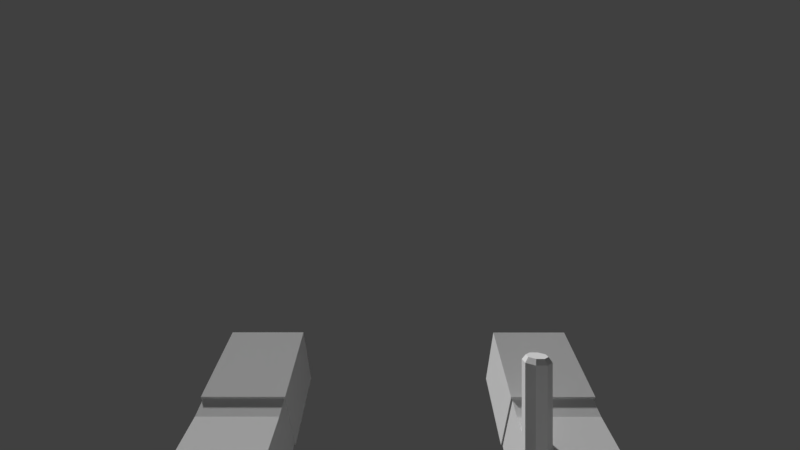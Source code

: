 # Source: ArmsGlowstick.blend  (saved by Blender 2.79.0; exported with 4.5.12 LTS)
import bpy
from mathutils import Matrix  # noqa: F401  (used for matrix-valued properties, if any)

bpy.ops.wm.read_factory_settings(use_empty=True)
scene = bpy.context.scene
scene.name = 'Scene'

# ---- collections
col_collection_1 = bpy.data.collections.new('Collection 1'); scene.collection.children.link(col_collection_1)
col_collection_20 = bpy.data.collections.new('Collection 20'); scene.collection.children.link(col_collection_20)
col_collection_20.hide_render = True
col_collection_20.hide_viewport = True

# ---- materials (node trees are filled in below, after node groups)
mat_armtexture = bpy.data.materials.new('ArmTexture')
mat_armtexture.alpha_threshold = 0.0
mat_armtexture.use_transparent_shadow = False
mat_armtexture.roughness = 0.5
mat_armtexture.specular_intensity = 0.0
mat_color_palette = bpy.data.materials.new('Color Palette')
mat_color_palette.alpha_threshold = 0.0
mat_color_palette.use_transparent_shadow = False
mat_color_palette.roughness = 0.5
mat_color_palette.specular_intensity = 0.0

# ---- material node trees

# ---- world
world_world = bpy.data.worlds.new('World'); scene.world = world_world
world_world.color = (0.05088, 0.05088, 0.05088)
world_world.use_sun_shadow = False
world_world.sun_shadow_jitter_overblur = 0.0
world_world.cycles.sampling_method = 'MANUAL'

# ---- cameras
cam_camera_001 = bpy.data.cameras.new('Camera.001')
cam_camera_001.clip_start = 0.001
cam_camera_001.clip_end = 100.0
cam_camera_001.lens = 16.0
cam_camera_001.sensor_width = 32.0
cam_camera_001.sensor_height = 18.0
cam_camera_001.display_size = 2.0
cam_camera_001.lens_unit = 'FOV'
cam_camera_001.dof.focus_distance = 0.0
cam_camera_001.dof.aperture_fstop = 128.0
cam_camera_001.dof.aperture_blades = 6

# ---- meshes
me_arm_mesh = bpy.data.meshes.new('Arm_Mesh')
me_arm_mesh.from_pydata([(0.1085, -0.09473, -0.1342), (0.1085, -0.08033, -0.1792), (0.06365, -0.09473, -0.1342), (0.06365, -0.08033, -0.1792), (0.06367, -0.2419, -0.1318), (0.06367, -0.2209, -0.0954), (0.1083, -0.2209, -0.0954), (0.1083, -0.2419, -0.1318), (0.1093, -0.2198, -0.09433), (0.1093, -0.242, -0.133), (0.063, -0.2198, -0.09433), (0.063, -0.242, -0.133), (0.1093, -0.2617, -0.07016), (0.1093, -0.284, -0.1088), (0.063, -0.2617, -0.07016), (0.063, -0.284, -0.1088), (0.1092, 0.02595, -0.07155), (0.1092, 0.05222, -0.1168), (0.0629, 0.02595, -0.07155), (0.0629, 0.05222, -0.1168), (0.1105, -0.09507, -0.1322), (0.1105, -0.08001, -0.1813), (0.06161, -0.09507, -0.1322), (0.06161, -0.08001, -0.1813), (-0.1067, -0.09473, -0.1345), (-0.1067, -0.08033, -0.1794), (-0.06186, -0.09473, -0.1345), (-0.06186, -0.08033, -0.1794), (-0.06187, -0.242, -0.132), (-0.06187, -0.221, -0.09558), (-0.1065, -0.221, -0.09558), (-0.1065, -0.242, -0.132), (-0.1075, -0.2199, -0.09452), (-0.1075, -0.2421, -0.1332), (-0.06121, -0.2199, -0.09452), (-0.06121, -0.2421, -0.1332), (-0.1075, -0.2618, -0.07034), (-0.1075, -0.2841, -0.109), (-0.06121, -0.2618, -0.07034), (-0.06121, -0.2841, -0.109), (-0.1074, 0.02595, -0.07176), (-0.1074, 0.05222, -0.117), (-0.0611, 0.02595, -0.07176), (-0.0611, 0.05222, -0.117), (-0.1087, -0.09507, -0.1324), (-0.1087, -0.08001, -0.1815), (-0.05982, -0.09507, -0.1324), (-0.05982, -0.08001, -0.1815), (0.1085, -0.1006, -0.1859), (0.1085, -0.1108, -0.1379), (0.06366, -0.1006, -0.1859), (0.06366, -0.1108, -0.1379), (-0.1067, -0.1005, -0.1861), (-0.1067, -0.1108, -0.1381), (-0.06186, -0.1005, -0.1861), (-0.06186, -0.1108, -0.1381), (0.1083, -0.2325, -0.1379), (0.1083, -0.2114, -0.1012), (0.06367, -0.2325, -0.1379), (0.06367, -0.2114, -0.1012), (-0.1065, -0.2326, -0.1381), (-0.1065, -0.2115, -0.1014), (-0.06187, -0.2326, -0.1381), (-0.06187, -0.2115, -0.1014), (0.06366, -0.1221, -0.1866), (0.06366, -0.1286, -0.1358), (0.1084, -0.1221, -0.1866), (0.1084, -0.1286, -0.1358), (-0.06186, -0.1221, -0.1868), (-0.06186, -0.1285, -0.136), (-0.1066, -0.1221, -0.1868), (-0.1066, -0.1285, -0.1361)], [], [(3, 2, 22, 23), (58, 56, 7, 4), (1, 3, 23, 21), (2, 0, 20, 22), (0, 1, 21, 20), (5, 4, 7, 6), (59, 58, 4, 5), (56, 57, 6, 7), (57, 59, 5, 6), (8, 9, 11, 10), (10, 11, 15, 14), (14, 15, 13, 12), (12, 13, 9, 8), (10, 14, 12, 8), (15, 11, 9, 13), (16, 17, 19, 18), (23, 19, 17, 21), (20, 21, 17, 16), (27, 47, 46, 26), (62, 28, 31, 60), (25, 45, 47, 27), (26, 46, 44, 24), (24, 44, 45, 25), (29, 30, 31, 28), (63, 29, 28, 62), (60, 31, 30, 61), (61, 30, 29, 63), (32, 34, 35, 33), (34, 38, 39, 35), (38, 36, 37, 39), (36, 32, 33, 37), (34, 32, 36, 38), (39, 37, 33, 35), (40, 42, 43, 41), (47, 45, 41, 43), (44, 40, 41, 45), (42, 40, 44, 46), (42, 46, 47, 43), (18, 22, 20, 16), (18, 19, 23, 22), (0, 2, 51, 49), (1, 0, 49, 48), (2, 3, 50, 51), (3, 1, 48, 50), (24, 53, 55, 26), (25, 52, 53, 24), (26, 55, 54, 27), (27, 54, 52, 25), (67, 65, 59, 57), (66, 67, 57, 56), (65, 64, 58, 59), (64, 66, 56, 58), (71, 61, 63, 69), (70, 60, 61, 71), (69, 63, 62, 68), (68, 62, 60, 70), (50, 48, 66, 64), (51, 50, 64, 65), (48, 49, 67, 66), (49, 51, 65, 67), (54, 68, 70, 52), (55, 69, 68, 54), (52, 70, 71, 53), (53, 71, 69, 55)])
_uv = me_arm_mesh.uv_layers.new(name='UVMap')
_uv.uv.foreach_set('vector', [0.5058, 0.7527, 0.5999, 0.7533, 0.6038, 0.7568, 0.5059, 0.7554, 0.5068, 0.5439, 0.4149, 0.5439, 0.4149, 0.5092, 0.5068, 0.5092, 0.4182, 0.7552, 0.5019, 0.7554, 0.5059, 0.7554, 0.4142, 0.7552, 0.5069, 0.2028, 0.4146, 0.2028, 0.4104, 0.1997, 0.5111, 0.1997, 0.3202, 0.7527, 0.4143, 0.7525, 0.4142, 0.7552, 0.3163, 0.7561, 0.5068, 0.447, 0.5068, 0.5092, 0.4149, 0.5092, 0.4149, 0.447, 0.5946, 0.5434, 0.5068, 0.5439, 0.5068, 0.5092, 0.5937, 0.5084, 0.4149, 0.5439, 0.3273, 0.5431, 0.3284, 0.5084, 0.4149, 0.5092, 0.4149, 0.4123, 0.5069, 0.4123, 0.5068, 0.447, 0.4149, 0.447, 0.7514, 0.4745, 0.7514, 0.3693, 0.8605, 0.3693, 0.8605, 0.4745, 0.9658, 0.3693, 0.8605, 0.3693, 0.8605, 0.2551, 0.9658, 0.2551, 0.8605, 0.1498, 0.8605, 0.2551, 0.7514, 0.2551, 0.7514, 0.1498, 0.6462, 0.2551, 0.7514, 0.2551, 0.7514, 0.3693, 0.6462, 0.3693, 0.8605, 0.0356, 0.8605, 0.1498, 0.7514, 0.1498, 0.7514, 0.0356, 0.8605, 0.2551, 0.8605, 0.3693, 0.7514, 0.3693, 0.7514, 0.2551, 0.4129, 0.9769, 0.4133, 0.9143, 0.5051, 0.9145, 0.505, 0.977, 0.5073, 0.778, 0.5051, 0.9145, 0.4133, 0.9143, 0.4126, 0.7778, 0.3135, 0.7797, 0.4126, 0.7778, 0.4133, 0.9143, 0.3266, 0.9165, 0.1999, 0.235, 0.1999, 0.2326, 0.2891, 0.2313, 0.2858, 0.2344, 0.2009, 0.4264, 0.2018, 0.4586, 0.1147, 0.4589, 0.1154, 0.4265, 0.1199, 0.2326, 0.1162, 0.2326, 0.1999, 0.2326, 0.1962, 0.2326, 0.211, 0.7634, 0.2159, 0.7666, 0.1121, 0.7678, 0.1168, 0.7645, 0.03034, 0.2345, 0.02697, 0.2313, 0.1162, 0.2326, 0.1162, 0.235, 0.2036, 0.5183, 0.1142, 0.5189, 0.1147, 0.4589, 0.2018, 0.4586, 0.2814, 0.4266, 0.2811, 0.4584, 0.2018, 0.4586, 0.2009, 0.4264, 0.1154, 0.4265, 0.1147, 0.4589, 0.03504, 0.4585, 0.03486, 0.4267, 0.1136, 0.5533, 0.1142, 0.5189, 0.2036, 0.5183, 0.2052, 0.5524, 0.8585, 0.9773, 0.7494, 0.9773, 0.7494, 0.8721, 0.8585, 0.8721, 0.6442, 0.8721, 0.6442, 0.7579, 0.7494, 0.7579, 0.7494, 0.8721, 0.7494, 0.6526, 0.8585, 0.6526, 0.8585, 0.7579, 0.7494, 0.7579, 0.9638, 0.7579, 0.9638, 0.8721, 0.8585, 0.8721, 0.8585, 0.7579, 0.7494, 0.5384, 0.8585, 0.5384, 0.8585, 0.6526, 0.7494, 0.6526, 0.7494, 0.7579, 0.8585, 0.7579, 0.8585, 0.8721, 0.7494, 0.8721, 0.1094, 0.02246, 0.1884, 0.02246, 0.1884, 0.07606, 0.1094, 0.07606, 0.1899, 0.1937, 0.108, 0.1937, 0.1094, 0.07606, 0.1884, 0.07606, 0.02238, 0.1917, 0.03468, 0.07381, 0.1094, 0.07606, 0.108, 0.1937, 0.2126, 0.9889, 0.1132, 0.9901, 0.1072, 0.8512, 0.2116, 0.85, 0.2631, 0.0738, 0.2755, 0.1917, 0.1899, 0.1937, 0.1884, 0.07606, 0.5057, 0.01569, 0.5081, 0.1501, 0.4134, 0.1501, 0.4158, 0.01569, 0.5918, 0.9172, 0.5051, 0.9145, 0.5073, 0.778, 0.6063, 0.7804, 0.4146, 0.2028, 0.5069, 0.2028, 0.5069, 0.2096, 0.4146, 0.2096, 0.4143, 0.7525, 0.3202, 0.7527, 0.3202, 0.7455, 0.4143, 0.746, 0.5999, 0.7533, 0.5058, 0.7527, 0.5059, 0.7461, 0.6001, 0.7461, 0.5058, 0.7527, 0.4143, 0.7525, 0.4143, 0.746, 0.5059, 0.7461, 0.1168, 0.7645, 0.1171, 0.7576, 0.2104, 0.7565, 0.211, 0.7634, 0.1162, 0.235, 0.1162, 0.2409, 0.03002, 0.2409, 0.03034, 0.2345, 0.2858, 0.2344, 0.2861, 0.2409, 0.1999, 0.2409, 0.1999, 0.235, 0.1999, 0.235, 0.1999, 0.2409, 0.1162, 0.2409, 0.1162, 0.235, 0.4148, 0.311, 0.5069, 0.311, 0.5069, 0.4123, 0.4149, 0.4123, 0.4146, 0.6449, 0.3237, 0.6443, 0.3273, 0.5431, 0.4149, 0.5439, 0.5973, 0.6447, 0.5064, 0.645, 0.5068, 0.5439, 0.5946, 0.5434, 0.5064, 0.645, 0.4146, 0.6449, 0.4149, 0.5439, 0.5068, 0.5439, 0.1154, 0.6554, 0.1136, 0.5533, 0.2052, 0.5524, 0.2078, 0.6544, 0.1158, 0.3337, 0.1154, 0.4265, 0.03486, 0.4267, 0.03244, 0.3338, 0.2838, 0.3338, 0.2814, 0.4266, 0.2009, 0.4264, 0.2004, 0.3337, 0.2004, 0.3337, 0.2009, 0.4264, 0.1154, 0.4265, 0.1158, 0.3337, 0.5059, 0.7461, 0.4143, 0.746, 0.4146, 0.6449, 0.5064, 0.645, 0.6001, 0.7461, 0.5059, 0.7461, 0.5064, 0.645, 0.5973, 0.6447, 0.4143, 0.746, 0.3202, 0.7455, 0.3237, 0.6443, 0.4146, 0.6449, 0.4146, 0.2096, 0.5069, 0.2096, 0.5069, 0.311, 0.4148, 0.311, 0.1999, 0.2409, 0.2004, 0.3337, 0.1158, 0.3337, 0.1162, 0.2409, 0.2861, 0.2409, 0.2838, 0.3338, 0.2004, 0.3337, 0.1999, 0.2409, 0.1162, 0.2409, 0.1158, 0.3337, 0.03244, 0.3338, 0.03002, 0.2409, 0.1171, 0.7576, 0.1154, 0.6554, 0.2078, 0.6544, 0.2104, 0.7565])
me_arm_mesh.materials.append(mat_armtexture)
me_arm_mesh.use_remesh_preserve_volume = False
me_arm_mesh.use_remesh_preserve_attributes = False
me_arm_mesh.use_mirror_vertex_groups = False
me_arm_mesh.update()
me_glowstick = bpy.data.meshes.new('GlowStick')
me_glowstick.from_pydata([(0.00276, 0.006633, -0.03489), (0.002021, 0.004868, 0.04529), (0.006643, 0.00274, -0.03489), (0.00487, 0.002011, 0.04529), (0.006635, -0.002758, -0.03489), (0.004865, -0.002024, 0.04529), (0.002742, -0.006641, -0.03489), (0.002008, -0.004874, 0.04529), (-0.002756, -0.006633, -0.03489), (-0.002027, -0.004868, 0.04529), (-0.006639, -0.00274, -0.03489), (-0.004877, -0.002011, 0.04529), (-0.006631, 0.002758, -0.03489), (-0.004871, 0.002024, 0.04529), (-0.002738, 0.006641, -0.03489), (-0.002014, 0.004874, 0.04529), (0.002966, 0.007128, -0.03489), (0.007138, 0.002944, -0.03488), (0.00713, -0.002964, -0.03488), (0.002946, -0.007136, -0.03489), (-0.002962, -0.007128, -0.03489), (-0.007134, -0.002944, -0.03489), (-0.007126, 0.002964, -0.03489), (-0.002942, 0.007136, -0.03489), (0.002967, 0.007128, -0.05234), (0.007139, 0.002944, -0.05234), (0.007131, -0.002964, -0.05234), (0.002947, -0.007136, -0.05234), (-0.002961, -0.007128, -0.05234), (-0.007133, -0.002944, -0.05234), (-0.007125, 0.002964, -0.05234), (-0.002941, 0.007136, -0.05234), (0.002755, 0.006633, 0.04278), (0.006638, 0.00274, 0.04278), (0.00663, -0.002758, 0.04278), (0.002737, -0.006641, 0.04278), (-0.002761, -0.006633, 0.04278), (-0.006644, -0.00274, 0.04278), (-0.006636, 0.002758, 0.04278), (-0.002743, 0.006641, 0.04278)], [], [(32, 1, 3, 33), (33, 3, 5, 34), (34, 5, 7, 35), (35, 7, 9, 36), (36, 9, 11, 37), (37, 11, 13, 38), (3, 1, 15, 13, 11, 9, 7, 5), (38, 13, 15, 39), (39, 15, 1, 32), (14, 0, 16, 23), (23, 16, 24, 31), (0, 2, 17, 16), (4, 6, 19, 18), (10, 12, 22, 21), (6, 8, 20, 19), (12, 14, 23, 22), (2, 4, 18, 17), (8, 10, 21, 20), (24, 25, 26, 27, 28, 29, 30, 31), (21, 22, 30, 29), (19, 20, 28, 27), (17, 18, 26, 25), (22, 23, 31, 30), (20, 21, 29, 28), (18, 19, 27, 26), (16, 17, 25, 24), (14, 39, 32, 0), (12, 38, 39, 14), (10, 37, 38, 12), (8, 36, 37, 10), (6, 35, 36, 8), (4, 34, 35, 6), (2, 33, 34, 4), (0, 32, 33, 2)])
_uv = me_glowstick.uv_layers.new(name='UVMap')
_uv.uv.foreach_set('vector', [0.7384, 0.01502, 0.7384, 0.01502, 0.7384, 0.01502, 0.7384, 0.01502, 0.7384, 0.01502, 0.7384, 0.01502, 0.7384, 0.01502, 0.7384, 0.01502, 0.7384, 0.01502, 0.7384, 0.01502, 0.7384, 0.01502, 0.7384, 0.01502, 0.7384, 0.01502, 0.7384, 0.01502, 0.7384, 0.01502, 0.7384, 0.01502, 0.7384, 0.01502, 0.7384, 0.01502, 0.7384, 0.01502, 0.7384, 0.01502, 0.7384, 0.01502, 0.7384, 0.01502, 0.7384, 0.01502, 0.7384, 0.01502, 0.7384, 0.01502, 0.7384, 0.01502, 0.7384, 0.01502, 0.7384, 0.01502, 0.7384, 0.01502, 0.7384, 0.01502, 0.7384, 0.01502, 0.7384, 0.01502, 0.7384, 0.01502, 0.7384, 0.01502, 0.7384, 0.01502, 0.7384, 0.01502, 0.7384, 0.01502, 0.7384, 0.01502, 0.7384, 0.01502, 0.7384, 0.01502, 0.051, 0.912, 0.051, 0.912, 0.051, 0.912, 0.051, 0.912, 0.051, 0.912, 0.051, 0.912, 0.051, 0.912, 0.051, 0.912, 0.051, 0.912, 0.051, 0.912, 0.051, 0.912, 0.051, 0.912, 0.051, 0.912, 0.051, 0.912, 0.051, 0.912, 0.051, 0.912, 0.051, 0.912, 0.051, 0.912, 0.051, 0.912, 0.051, 0.912, 0.051, 0.912, 0.051, 0.912, 0.051, 0.912, 0.051, 0.912, 0.051, 0.912, 0.051, 0.912, 0.051, 0.912, 0.051, 0.912, 0.051, 0.912, 0.051, 0.912, 0.051, 0.912, 0.051, 0.912, 0.051, 0.912, 0.051, 0.912, 0.051, 0.912, 0.051, 0.912, 0.051, 0.912, 0.051, 0.912, 0.051, 0.912, 0.051, 0.912, 0.051, 0.912, 0.051, 0.912, 0.051, 0.912, 0.051, 0.912, 0.051, 0.912, 0.051, 0.912, 0.051, 0.912, 0.051, 0.912, 0.051, 0.912, 0.051, 0.912, 0.051, 0.912, 0.051, 0.912, 0.051, 0.912, 0.051, 0.912, 0.051, 0.912, 0.051, 0.912, 0.051, 0.912, 0.051, 0.912, 0.051, 0.912, 0.051, 0.912, 0.051, 0.912, 0.051, 0.912, 0.051, 0.912, 0.051, 0.912, 0.051, 0.912, 0.051, 0.912, 0.051, 0.912, 0.051, 0.912, 0.051, 0.912, 0.051, 0.912, 0.051, 0.912, 0.051, 0.912, 0.7384, 0.01502, 0.7384, 0.01502, 0.7384, 0.01502, 0.7384, 0.01502, 0.7384, 0.01502, 0.7384, 0.01502, 0.7384, 0.01502, 0.7384, 0.01502, 0.7384, 0.01502, 0.7384, 0.01502, 0.7384, 0.01502, 0.7384, 0.01502, 0.7384, 0.01502, 0.7384, 0.01502, 0.7384, 0.01502, 0.7384, 0.01502, 0.7384, 0.01502, 0.7384, 0.01502, 0.7384, 0.01502, 0.7384, 0.01502, 0.7384, 0.01502, 0.7384, 0.01502, 0.7384, 0.01502, 0.7384, 0.01502, 0.7384, 0.01502, 0.7384, 0.01502, 0.7384, 0.01502, 0.7384, 0.01502, 0.7384, 0.01502, 0.7384, 0.01502, 0.7384, 0.01502, 0.7384, 0.01502])
me_glowstick.materials.append(mat_color_palette)
me_glowstick.use_remesh_preserve_volume = False
me_glowstick.use_remesh_preserve_attributes = False
me_glowstick.use_mirror_vertex_groups = False
me_glowstick.update()
me_cube = bpy.data.meshes.new('Cube')
me_cube.from_pydata([(-1.0, -1.0, -1.0), (-1.0, -1.0, 1.0), (-1.0, 1.0, -1.0), (-1.0, 1.0, 1.0), (1.0, -1.0, -1.0), (1.0, -1.0, 1.0), (1.0, 1.0, -1.0), (1.0, 1.0, 1.0)], [(2, 0), (0, 1), (1, 3), (3, 2), (6, 2), (3, 7), (7, 6), (4, 6), (7, 5), (5, 4), (0, 4), (5, 1)], [])
me_cube.use_remesh_preserve_volume = False
me_cube.use_remesh_preserve_attributes = False
me_cube.use_mirror_vertex_groups = False
me_cube.update()
arm_rig = bpy.data.armatures.new('Rig')  # bones are not reproduced

# ---- objects
ob_rig = bpy.data.objects.new('Rig', arm_rig)
ob_arm_mesh = bpy.data.objects.new('Arm_Mesh', me_arm_mesh)
ob_camera = bpy.data.objects.new('Camera', cam_camera_001)
ob_glowstick = bpy.data.objects.new('GlowStick', me_glowstick)
ob_cube = bpy.data.objects.new('Cube', me_cube)

# ---- transforms, parenting, visibility, modifiers, constraints
ob_rig.location = (0.0, 0.0, 0.0)
ob_rig.show_in_front = True
ob_rig.lineart.crease_threshold = 0.0
ob_arm_mesh.location = (0.0, 0.0, 0.0)
ob_arm_mesh.lineart.crease_threshold = 0.0
_vg = ob_arm_mesh.vertex_groups.new(name='Shoulder.L')
for _i, _w in zip([0, 1, 2, 3, 16, 17, 18, 19, 20, 21, 22, 23, 48, 49, 50, 51, 64, 65, 66], [1.0, 1.0, 0.9981, 1.0, 1.0, 1.0, 1.0, 1.0, 1.0, 1.0, 0.999, 1.0, 0.8664, 0.7505, 0.7497, 0.7905, 0.0, 0.0, 0.0]): _vg.add([_i], _w, 'REPLACE')
_vg = ob_arm_mesh.vertex_groups.new(name='Arm.L')
for _i, _w in zip([0, 1, 2, 3, 4, 5, 6, 7, 8, 9, 10, 17, 18, 19, 20, 21, 22, 23, 48, 49, 50, 51, 56, 57, 58, 59, 64, 65, 66, 67], [0.0, 0.0, 0.0, 0.0, 0.0, 0.0, 0.0, 0.0, 0.0, 0.0, 0.0, 0.0, 0.05729, 0.00189, 0.0, 0.0, 0.0, 0.0, 0.02317, 1.0, 0.0, 1.0, 1.0, 1.0, 1.0, 1.0, 1.0, 1.0, 1.0, 1.0]): _vg.add([_i], _w, 'REPLACE')
_vg = ob_arm_mesh.vertex_groups.new(name='Hand.L')
for _i, _w in zip([0, 1, 2, 3, 4, 5, 6, 7, 8, 9, 10, 11, 12, 13, 14, 15, 20, 21, 22, 23, 48, 49, 50, 51, 56, 57, 58, 59, 64, 65, 66, 67], [0.0, 0.0, 0.0, 0.0, 1.0, 1.0, 1.0, 1.0, 1.0, 1.0, 1.0, 1.0, 1.0, 1.0, 1.0, 1.0, 0.0, 0.0, 0.0, 0.0, 0.0, 0.0, 0.0, 0.0, 1.0, 1.0, 1.0, 1.0, 0.0, 0.0, 0.0, 0.0]): _vg.add([_i], _w, 'REPLACE')
_vg = ob_arm_mesh.vertex_groups.new(name='Shoulder.R')
for _i, _w in zip([24, 25, 26, 27, 40, 41, 42, 43, 44, 45, 46, 47, 52, 53, 54, 55, 68], [1.0, 1.0, 1.0, 1.0, 1.0, 0.9774, 1.0, 1.0, 1.0, 1.0, 1.0, 1.0, 0.7536, 0.8064, 0.766, 0.7578, 0.0]): _vg.add([_i], _w, 'REPLACE')
_vg = ob_arm_mesh.vertex_groups.new(name='Arm.R')
for _i, _w in zip([24, 25, 26, 27, 28, 29, 30, 31, 32, 33, 34, 35, 40, 41, 42, 43, 44, 45, 46, 47, 51, 52, 53, 54, 55, 60, 61, 62, 63, 65, 68, 69, 70, 71], [0.0, 0.0, 0.0, 0.0, 0.0, 0.0, 0.0, 0.0, 0.0, 0.0, 0.0, 0.0, 0.0, 0.0, 0.0, 0.009085, 0.0, 0.0, 0.0, 0.0, 0.0, 0.0, 1.0, 0.0, 1.0, 1.0, 1.0, 1.0, 1.0, 0.0, 1.0, 1.0, 1.0, 1.0]): _vg.add([_i], _w, 'REPLACE')
_vg = ob_arm_mesh.vertex_groups.new(name='Hand.R')
for _i, _w in zip([28, 29, 30, 31, 32, 33, 34, 35, 36, 37, 38, 39, 52, 53, 54, 55, 60, 61, 62, 63, 68, 69, 70, 71], [1.0, 1.0, 1.0, 1.0, 1.0, 1.0, 1.0, 1.0, 1.0, 1.0, 1.0, 1.0, 0.0, 0.0, 0.0, 0.0, 1.0, 1.0, 1.0, 1.0, 0.0, 0.0, 0.0, 0.0]): _vg.add([_i], _w, 'REPLACE')
_vg = ob_arm_mesh.vertex_groups.new(name='ArmIK.L')
for _i, _w in zip([4, 5, 6, 7, 8, 10, 11, 56, 57, 59], [0.0, 0.0, 0.0, 0.0, 0.0, 0.0, 0.0, 0.0, 0.0, 0.0]): _vg.add([_i], _w, 'REPLACE')
_vg = ob_arm_mesh.vertex_groups.new(name='ArmIK.R')
for _i, _w in zip([28, 29, 30, 31, 32, 33, 34, 35, 36, 60, 61, 62, 63, 70], [0.0, 0.0, 0.0, 0.0, 0.0, 0.0, 0.0, 0.0, 0.0, 0.001925, 0.0, 0.0, 0.0, 0.0009625]): _vg.add([_i], _w, 'REPLACE')
_vg = ob_arm_mesh.vertex_groups.new(name='ArmPole.L')
_vg = ob_arm_mesh.vertex_groups.new(name='ArmPole.R')
_vg = ob_arm_mesh.vertex_groups.new(name='HandIK.L')
for _i, _w in zip([7, 9, 14], [0.0, 0.0, 0.0]): _vg.add([_i], _w, 'REPLACE')
_m = ob_arm_mesh.modifiers.new('Armature', 'ARMATURE')
_m.object = ob_rig
_m.use_deform_preserve_volume = True
ob_camera.location = (0.0, 0.0, 0.0)
ob_camera.rotation_euler = (1.571, -0.0, -3.142)
ob_camera.lineart.crease_threshold = 0.0
ob_glowstick.location = (-0.06696, -0.1952, -0.109)
ob_glowstick.lineart.crease_threshold = 0.0
_vg = ob_glowstick.vertex_groups.new(name='Item')
_vg.add([0, 1, 2, 3, 4, 5, 6, 7, 8, 9, 10, 11, 12, 13, 14, 15, 16, 17, 18, 19, 20, 21, 22, 23, 24, 25, 26, 27, 28, 29, 30, 31, 32, 33, 34, 35, 36, 37, 38, 39], 1.0, 'REPLACE')
_m = ob_glowstick.modifiers.new('Armature', 'ARMATURE')
_m.object = ob_rig
_m.use_deform_preserve_volume = True
ob_cube.location = (0.0861, -0.194, -0.09804)
ob_cube.lineart.crease_threshold = 0.0

# ---- collection membership
col_collection_1.objects.link(ob_rig)
col_collection_1.objects.link(ob_arm_mesh)
col_collection_1.objects.link(ob_camera)
col_collection_1.objects.link(ob_glowstick)
col_collection_20.objects.link(ob_cube)

# ---- scene / render settings (as saved in the file)
scene.camera = ob_camera
scene.frame_start = 1; scene.frame_end = 250; scene.frame_set(1)
scene.render.engine = 'BLENDER_EEVEE_NEXT'
scene.render.resolution_percentage = 50
scene.render.fps = 30
scene.render.dither_intensity = 0.0
scene.cycles.use_denoising = False
scene.cycles.samples = 128
scene.cycles.sampling_pattern = 'TABULATED_SOBOL'
scene.cycles.use_adaptive_sampling = False
scene.cycles.use_light_tree = False
scene.cycles.blur_glossy = 0.0
scene.cycles.sample_clamp_indirect = 0.0
scene.view_settings.view_transform = 'Standard'
bpy.context.view_layer.update()

# ---- added for rendering (the .blend has no usable light): sun
light_auto_sun = bpy.data.lights.new('AutoSun', 'SUN')
light_auto_sun.energy = 3.0
light_auto_sun.angle = 0.0523599
ob_auto_sun = bpy.data.objects.new('AutoSun', light_auto_sun)
scene.collection.objects.link(ob_auto_sun)
ob_auto_sun.rotation_euler = (0.872665, 0.174533, 0.523599)
bpy.context.view_layer.update()
